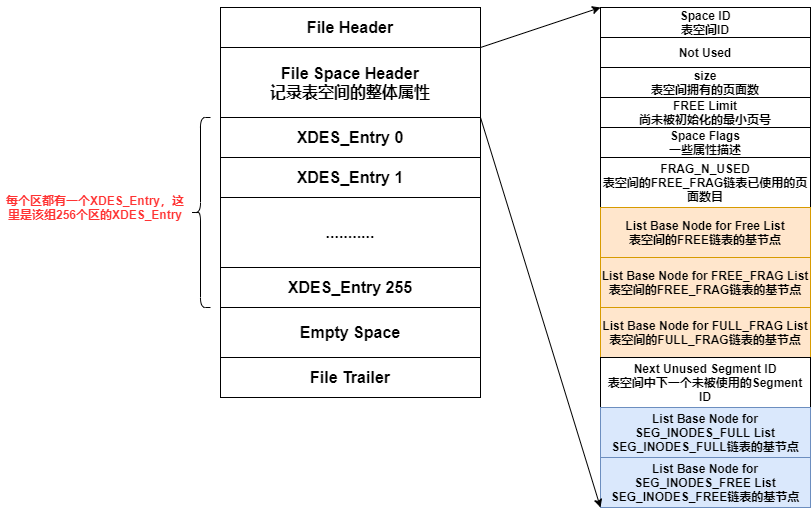

The diagram above was exported from draw.io. Its source (the exported page's mxGraphModel, read from the mxfile embedded in the PNG):
<mxGraphModel dx="1177" dy="599" grid="1" gridSize="10" guides="1" tooltips="1" connect="1" arrows="1" fold="1" page="1" pageScale="1" pageWidth="827" pageHeight="1169" math="0" shadow="0">
  <root>
    <mxCell id="0" />
    <mxCell id="1" parent="0" />
    <mxCell id="tXGYE2vllrHmMcWfu0ki-1" value="&lt;b style=&quot;font-size: 16px&quot;&gt;File Header&lt;br&gt;&lt;/b&gt;" style="rounded=0;whiteSpace=wrap;html=1;" vertex="1" parent="1">
      <mxGeometry x="200" y="70" width="260" height="40" as="geometry" />
    </mxCell>
    <mxCell id="tXGYE2vllrHmMcWfu0ki-2" value="&lt;b style=&quot;font-size: 16px&quot;&gt;File Space Header&lt;br&gt;记录表空间的整体属性&lt;br&gt;&lt;/b&gt;" style="rounded=0;whiteSpace=wrap;html=1;" vertex="1" parent="1">
      <mxGeometry x="200" y="110" width="260" height="70" as="geometry" />
    </mxCell>
    <mxCell id="tXGYE2vllrHmMcWfu0ki-3" value="&lt;b style=&quot;font-size: 16px&quot;&gt;XDES_Entry 0&lt;br&gt;&lt;/b&gt;" style="rounded=0;whiteSpace=wrap;html=1;" vertex="1" parent="1">
      <mxGeometry x="200" y="180" width="260" height="40" as="geometry" />
    </mxCell>
    <mxCell id="tXGYE2vllrHmMcWfu0ki-4" value="&lt;b style=&quot;font-size: 16px&quot;&gt;XDES_Entry 1&lt;br&gt;&lt;/b&gt;" style="rounded=0;whiteSpace=wrap;html=1;" vertex="1" parent="1">
      <mxGeometry x="200" y="220" width="260" height="40" as="geometry" />
    </mxCell>
    <mxCell id="tXGYE2vllrHmMcWfu0ki-5" value="&lt;b style=&quot;font-size: 16px&quot;&gt;XDES_Entry 255&lt;br&gt;&lt;/b&gt;" style="rounded=0;whiteSpace=wrap;html=1;" vertex="1" parent="1">
      <mxGeometry x="200" y="330" width="260" height="40" as="geometry" />
    </mxCell>
    <mxCell id="tXGYE2vllrHmMcWfu0ki-6" value="&lt;b style=&quot;font-size: 16px&quot;&gt;...........&lt;br&gt;&lt;/b&gt;" style="rounded=0;whiteSpace=wrap;html=1;" vertex="1" parent="1">
      <mxGeometry x="200" y="260" width="260" height="70" as="geometry" />
    </mxCell>
    <mxCell id="tXGYE2vllrHmMcWfu0ki-8" value="&lt;b&gt;&lt;font color=&quot;#ff3333&quot;&gt;每个区都有一个XDES_Entry，这里是该组256个区的XDES_Entry&lt;/font&gt;&lt;/b&gt;" style="text;html=1;strokeColor=none;fillColor=none;align=center;verticalAlign=middle;whiteSpace=wrap;rounded=0;" vertex="1" parent="1">
      <mxGeometry x="-20" y="260" width="190" height="20" as="geometry" />
    </mxCell>
    <mxCell id="tXGYE2vllrHmMcWfu0ki-9" value="&lt;b style=&quot;font-size: 16px&quot;&gt;Empty Space&lt;br&gt;&lt;/b&gt;" style="rounded=0;whiteSpace=wrap;html=1;" vertex="1" parent="1">
      <mxGeometry x="200" y="370" width="260" height="50" as="geometry" />
    </mxCell>
    <mxCell id="tXGYE2vllrHmMcWfu0ki-10" value="&lt;b style=&quot;font-size: 16px&quot;&gt;File Trailer&lt;br&gt;&lt;/b&gt;" style="rounded=0;whiteSpace=wrap;html=1;" vertex="1" parent="1">
      <mxGeometry x="200" y="420" width="260" height="40" as="geometry" />
    </mxCell>
    <mxCell id="tXGYE2vllrHmMcWfu0ki-11" value="" style="shape=curlyBracket;whiteSpace=wrap;html=1;rounded=1;" vertex="1" parent="1">
      <mxGeometry x="170" y="180" width="20" height="190" as="geometry" />
    </mxCell>
    <mxCell id="tXGYE2vllrHmMcWfu0ki-12" value="&lt;b&gt;Space ID&lt;br&gt;表空间ID&lt;br&gt;&lt;/b&gt;" style="rounded=0;whiteSpace=wrap;html=1;" vertex="1" parent="1">
      <mxGeometry x="580" y="70" width="210" height="30" as="geometry" />
    </mxCell>
    <mxCell id="tXGYE2vllrHmMcWfu0ki-13" value="&lt;b&gt;Not Used&lt;br&gt;&lt;/b&gt;" style="rounded=0;whiteSpace=wrap;html=1;" vertex="1" parent="1">
      <mxGeometry x="580" y="100" width="210" height="30" as="geometry" />
    </mxCell>
    <mxCell id="tXGYE2vllrHmMcWfu0ki-14" value="&lt;b&gt;size&lt;br&gt;表空间拥有的页面数&lt;br&gt;&lt;/b&gt;" style="rounded=0;whiteSpace=wrap;html=1;" vertex="1" parent="1">
      <mxGeometry x="580" y="130" width="210" height="30" as="geometry" />
    </mxCell>
    <mxCell id="tXGYE2vllrHmMcWfu0ki-15" value="&lt;b&gt;FREE Limit&lt;br&gt;尚未被初始化的最小页号&lt;br&gt;&lt;/b&gt;" style="rounded=0;whiteSpace=wrap;html=1;" vertex="1" parent="1">
      <mxGeometry x="580" y="160" width="210" height="30" as="geometry" />
    </mxCell>
    <mxCell id="tXGYE2vllrHmMcWfu0ki-16" value="&lt;b&gt;Space Flags&lt;br&gt;一些属性描述&lt;br&gt;&lt;/b&gt;" style="rounded=0;whiteSpace=wrap;html=1;" vertex="1" parent="1">
      <mxGeometry x="580" y="190" width="210" height="30" as="geometry" />
    </mxCell>
    <mxCell id="tXGYE2vllrHmMcWfu0ki-17" value="&lt;b&gt;FRAG_N_USED&lt;br&gt;表空间的FREE_FRAG链表已使用的页面数目&lt;br&gt;&lt;/b&gt;" style="rounded=0;whiteSpace=wrap;html=1;" vertex="1" parent="1">
      <mxGeometry x="580" y="220" width="210" height="50" as="geometry" />
    </mxCell>
    <mxCell id="tXGYE2vllrHmMcWfu0ki-18" value="&lt;b&gt;List Base Node for Free List&lt;br&gt;表空间的FREE链表的基节点&lt;br&gt;&lt;/b&gt;" style="rounded=0;whiteSpace=wrap;html=1;fillColor=#ffe6cc;strokeColor=#d79b00;" vertex="1" parent="1">
      <mxGeometry x="580" y="270" width="210" height="50" as="geometry" />
    </mxCell>
    <mxCell id="tXGYE2vllrHmMcWfu0ki-19" value="&lt;b&gt;List Base Node for FREE_FRAG List&lt;br&gt;表空间的&lt;/b&gt;&lt;b&gt;FREE_FRAG&lt;/b&gt;&lt;b&gt;链表的基节点&lt;br&gt;&lt;/b&gt;" style="rounded=0;whiteSpace=wrap;html=1;fillColor=#ffe6cc;strokeColor=#d79b00;" vertex="1" parent="1">
      <mxGeometry x="580" y="320" width="210" height="50" as="geometry" />
    </mxCell>
    <mxCell id="tXGYE2vllrHmMcWfu0ki-21" value="&lt;b&gt;List Base Node for FULL_FRAG List&lt;br&gt;表空间的&lt;/b&gt;&lt;b&gt;FULL_FRAG&lt;/b&gt;&lt;b&gt;链表的基节点&lt;br&gt;&lt;/b&gt;" style="rounded=0;whiteSpace=wrap;html=1;fillColor=#ffe6cc;strokeColor=#d79b00;" vertex="1" parent="1">
      <mxGeometry x="580" y="370" width="210" height="50" as="geometry" />
    </mxCell>
    <mxCell id="tXGYE2vllrHmMcWfu0ki-22" value="&lt;b&gt;Next Unused Segment ID&lt;br&gt;表空间中下一个未被使用的Segment ID&lt;br&gt;&lt;/b&gt;" style="rounded=0;whiteSpace=wrap;html=1;" vertex="1" parent="1">
      <mxGeometry x="580" y="420" width="210" height="50" as="geometry" />
    </mxCell>
    <mxCell id="tXGYE2vllrHmMcWfu0ki-23" value="&lt;b&gt;List Base Node for SEG_INODES_FULL List&lt;br&gt;&lt;/b&gt;&lt;b&gt;SEG_INODES_FULL链表的基节点&lt;br&gt;&lt;/b&gt;" style="rounded=0;whiteSpace=wrap;html=1;fillColor=#dae8fc;strokeColor=#6c8ebf;" vertex="1" parent="1">
      <mxGeometry x="580" y="470" width="210" height="50" as="geometry" />
    </mxCell>
    <mxCell id="tXGYE2vllrHmMcWfu0ki-24" value="&lt;b&gt;List Base Node for SEG_INODES_FREE List&lt;br&gt;&lt;/b&gt;&lt;b&gt;SEG_INODES_FREE链表的基节点&lt;br&gt;&lt;/b&gt;" style="rounded=0;whiteSpace=wrap;html=1;fillColor=#dae8fc;strokeColor=#6c8ebf;" vertex="1" parent="1">
      <mxGeometry x="580" y="520" width="210" height="50" as="geometry" />
    </mxCell>
    <mxCell id="tXGYE2vllrHmMcWfu0ki-26" value="" style="endArrow=classic;html=1;exitX=1;exitY=0;exitDx=0;exitDy=0;entryX=0;entryY=0;entryDx=0;entryDy=0;entryPerimeter=0;" edge="1" parent="1" source="tXGYE2vllrHmMcWfu0ki-2" target="tXGYE2vllrHmMcWfu0ki-12">
      <mxGeometry width="50" height="50" relative="1" as="geometry">
        <mxPoint x="470" y="130" as="sourcePoint" />
        <mxPoint x="520" y="80" as="targetPoint" />
      </mxGeometry>
    </mxCell>
    <mxCell id="tXGYE2vllrHmMcWfu0ki-27" value="" style="endArrow=classic;html=1;exitX=1;exitY=0;exitDx=0;exitDy=0;entryX=0;entryY=1;entryDx=0;entryDy=0;" edge="1" parent="1" source="tXGYE2vllrHmMcWfu0ki-3" target="tXGYE2vllrHmMcWfu0ki-24">
      <mxGeometry width="50" height="50" relative="1" as="geometry">
        <mxPoint x="510" y="170" as="sourcePoint" />
        <mxPoint x="560" y="120" as="targetPoint" />
      </mxGeometry>
    </mxCell>
  </root>
</mxGraphModel>